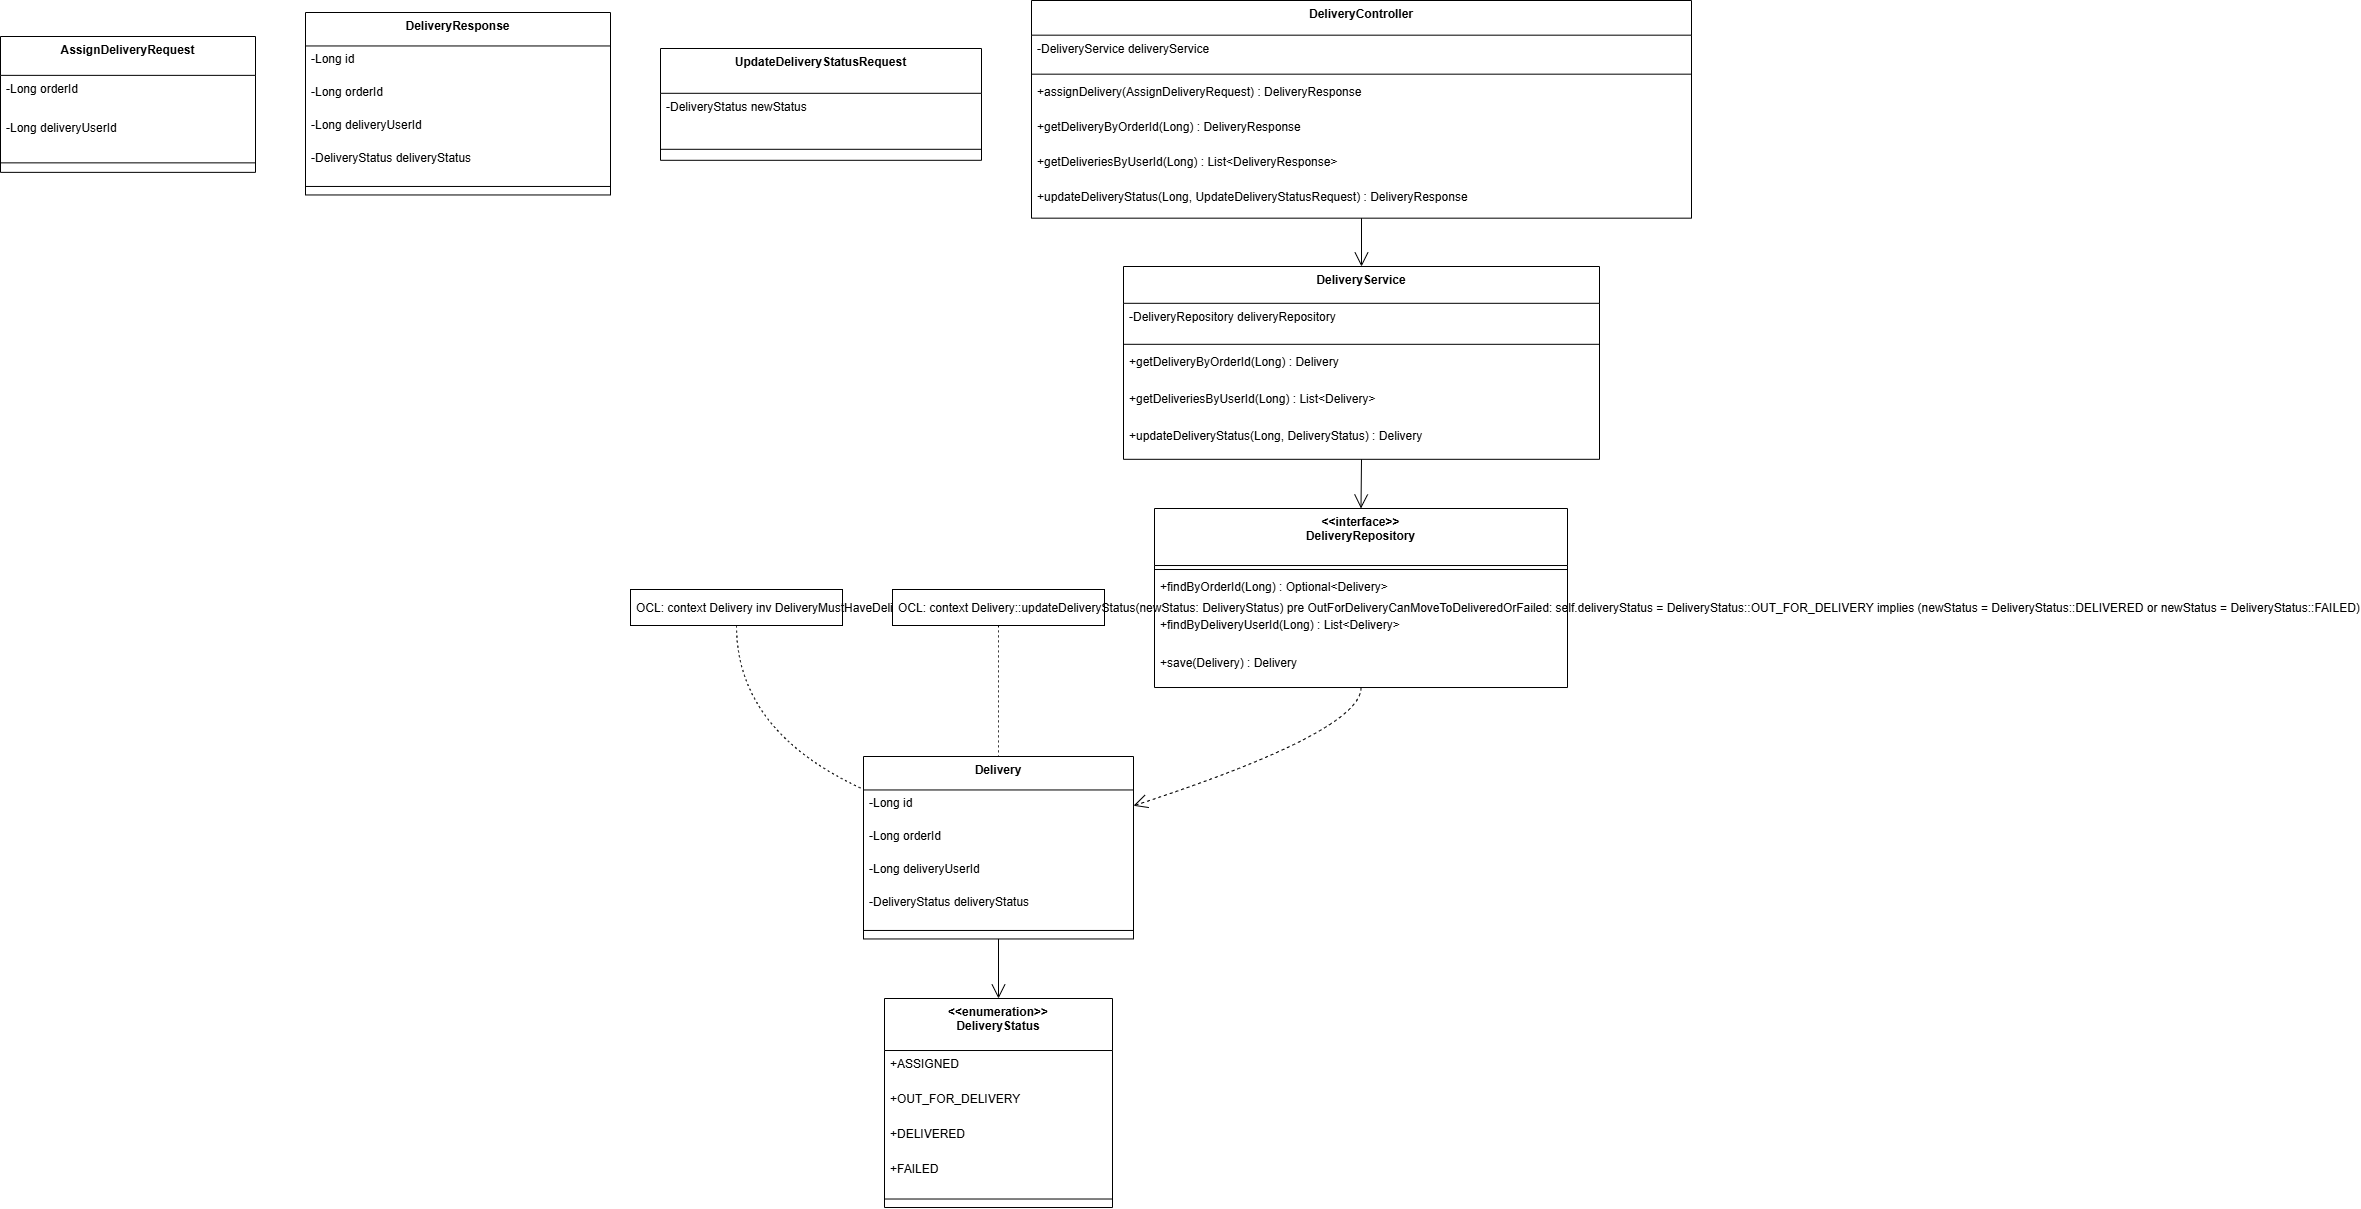

The diagram above was exported from draw.io. Its source (the exported page's mxGraphModel, read from the mxfile embedded in the PNG):
<mxGraphModel dx="173" dy="611" grid="1" gridSize="10" guides="1" tooltips="1" connect="1" arrows="1" fold="1" page="1" pageScale="1" pageWidth="850" pageHeight="1100" math="0" shadow="0">
  <root>
    <mxCell id="0" />
    <mxCell id="1" parent="0" />
    <mxCell id="Xq4gfY29LJDfCgrrSyYL-140" value="Delivery" style="swimlane;fontStyle=1;align=center;verticalAlign=top;childLayout=stackLayout;horizontal=1;startSize=33.45970847389915;horizontalStack=0;resizeParent=1;resizeParentMax=0;resizeLast=0;collapsible=0;marginBottom=0;" parent="1" vertex="1">
      <mxGeometry x="943" y="776" width="270" height="182.45970847389916" as="geometry" />
    </mxCell>
    <mxCell id="Xq4gfY29LJDfCgrrSyYL-141" value="-Long id" style="text;strokeColor=none;fillColor=none;align=left;verticalAlign=top;spacingLeft=4;spacingRight=4;overflow=hidden;rotatable=0;points=[[0,0.5],[1,0.5]];portConstraint=eastwest;" parent="Xq4gfY29LJDfCgrrSyYL-140" vertex="1">
      <mxGeometry y="33.45970847389915" width="270" height="33" as="geometry" />
    </mxCell>
    <mxCell id="Xq4gfY29LJDfCgrrSyYL-142" value="-Long orderId" style="text;strokeColor=none;fillColor=none;align=left;verticalAlign=top;spacingLeft=4;spacingRight=4;overflow=hidden;rotatable=0;points=[[0,0.5],[1,0.5]];portConstraint=eastwest;" parent="Xq4gfY29LJDfCgrrSyYL-140" vertex="1">
      <mxGeometry y="66.45970847389916" width="270" height="33" as="geometry" />
    </mxCell>
    <mxCell id="Xq4gfY29LJDfCgrrSyYL-143" value="-Long deliveryUserId" style="text;strokeColor=none;fillColor=none;align=left;verticalAlign=top;spacingLeft=4;spacingRight=4;overflow=hidden;rotatable=0;points=[[0,0.5],[1,0.5]];portConstraint=eastwest;" parent="Xq4gfY29LJDfCgrrSyYL-140" vertex="1">
      <mxGeometry y="99.45970847389916" width="270" height="33" as="geometry" />
    </mxCell>
    <mxCell id="Xq4gfY29LJDfCgrrSyYL-144" value="-DeliveryStatus deliveryStatus" style="text;strokeColor=none;fillColor=none;align=left;verticalAlign=top;spacingLeft=4;spacingRight=4;overflow=hidden;rotatable=0;points=[[0,0.5],[1,0.5]];portConstraint=eastwest;" parent="Xq4gfY29LJDfCgrrSyYL-140" vertex="1">
      <mxGeometry y="132.45970847389916" width="270" height="33" as="geometry" />
    </mxCell>
    <mxCell id="Xq4gfY29LJDfCgrrSyYL-145" style="line;strokeWidth=1;fillColor=none;align=left;verticalAlign=middle;spacingTop=-1;spacingLeft=3;spacingRight=3;rotatable=0;labelPosition=right;points=[];portConstraint=eastwest;strokeColor=inherit;" parent="Xq4gfY29LJDfCgrrSyYL-140" vertex="1">
      <mxGeometry y="165.45970847389916" width="270" height="17" as="geometry" />
    </mxCell>
    <mxCell id="Xq4gfY29LJDfCgrrSyYL-146" value="&lt;&lt;enumeration&gt;&gt;&#10;DeliveryStatus" style="swimlane;fontStyle=1;align=center;verticalAlign=top;childLayout=stackLayout;horizontal=1;startSize=52.008522033691406;horizontalStack=0;resizeParent=1;resizeParentMax=0;resizeLast=0;collapsible=0;marginBottom=0;" parent="1" vertex="1">
      <mxGeometry x="964" y="1018" width="228" height="209.0085220336914" as="geometry" />
    </mxCell>
    <mxCell id="Xq4gfY29LJDfCgrrSyYL-147" value="+ASSIGNED" style="text;strokeColor=none;fillColor=none;align=left;verticalAlign=top;spacingLeft=4;spacingRight=4;overflow=hidden;rotatable=0;points=[[0,0.5],[1,0.5]];portConstraint=eastwest;" parent="Xq4gfY29LJDfCgrrSyYL-146" vertex="1">
      <mxGeometry y="52.008522033691406" width="228" height="35" as="geometry" />
    </mxCell>
    <mxCell id="Xq4gfY29LJDfCgrrSyYL-148" value="+OUT_FOR_DELIVERY" style="text;strokeColor=none;fillColor=none;align=left;verticalAlign=top;spacingLeft=4;spacingRight=4;overflow=hidden;rotatable=0;points=[[0,0.5],[1,0.5]];portConstraint=eastwest;" parent="Xq4gfY29LJDfCgrrSyYL-146" vertex="1">
      <mxGeometry y="87.0085220336914" width="228" height="35" as="geometry" />
    </mxCell>
    <mxCell id="Xq4gfY29LJDfCgrrSyYL-149" value="+DELIVERED" style="text;strokeColor=none;fillColor=none;align=left;verticalAlign=top;spacingLeft=4;spacingRight=4;overflow=hidden;rotatable=0;points=[[0,0.5],[1,0.5]];portConstraint=eastwest;" parent="Xq4gfY29LJDfCgrrSyYL-146" vertex="1">
      <mxGeometry y="122.0085220336914" width="228" height="35" as="geometry" />
    </mxCell>
    <mxCell id="Xq4gfY29LJDfCgrrSyYL-150" value="+FAILED" style="text;strokeColor=none;fillColor=none;align=left;verticalAlign=top;spacingLeft=4;spacingRight=4;overflow=hidden;rotatable=0;points=[[0,0.5],[1,0.5]];portConstraint=eastwest;" parent="Xq4gfY29LJDfCgrrSyYL-146" vertex="1">
      <mxGeometry y="157.0085220336914" width="228" height="35" as="geometry" />
    </mxCell>
    <mxCell id="Xq4gfY29LJDfCgrrSyYL-151" style="line;strokeWidth=1;fillColor=none;align=left;verticalAlign=middle;spacingTop=-1;spacingLeft=3;spacingRight=3;rotatable=0;labelPosition=right;points=[];portConstraint=eastwest;strokeColor=inherit;" parent="Xq4gfY29LJDfCgrrSyYL-146" vertex="1">
      <mxGeometry y="192.0085220336914" width="228" height="17" as="geometry" />
    </mxCell>
    <mxCell id="Xq4gfY29LJDfCgrrSyYL-152" value="AssignDeliveryRequest" style="swimlane;fontStyle=1;align=center;verticalAlign=top;childLayout=stackLayout;horizontal=1;startSize=38.862012590680806;horizontalStack=0;resizeParent=1;resizeParentMax=0;resizeLast=0;collapsible=0;marginBottom=0;" parent="1" vertex="1">
      <mxGeometry x="80" y="56" width="255" height="135.86201259068082" as="geometry" />
    </mxCell>
    <mxCell id="Xq4gfY29LJDfCgrrSyYL-153" value="-Long orderId" style="text;strokeColor=none;fillColor=none;align=left;verticalAlign=top;spacingLeft=4;spacingRight=4;overflow=hidden;rotatable=0;points=[[0,0.5],[1,0.5]];portConstraint=eastwest;" parent="Xq4gfY29LJDfCgrrSyYL-152" vertex="1">
      <mxGeometry y="38.862012590680806" width="255" height="39" as="geometry" />
    </mxCell>
    <mxCell id="Xq4gfY29LJDfCgrrSyYL-154" value="-Long deliveryUserId" style="text;strokeColor=none;fillColor=none;align=left;verticalAlign=top;spacingLeft=4;spacingRight=4;overflow=hidden;rotatable=0;points=[[0,0.5],[1,0.5]];portConstraint=eastwest;" parent="Xq4gfY29LJDfCgrrSyYL-152" vertex="1">
      <mxGeometry y="77.8620125906808" width="255" height="39" as="geometry" />
    </mxCell>
    <mxCell id="Xq4gfY29LJDfCgrrSyYL-155" style="line;strokeWidth=1;fillColor=none;align=left;verticalAlign=middle;spacingTop=-1;spacingLeft=3;spacingRight=3;rotatable=0;labelPosition=right;points=[];portConstraint=eastwest;strokeColor=inherit;" parent="Xq4gfY29LJDfCgrrSyYL-152" vertex="1">
      <mxGeometry y="116.8620125906808" width="255" height="19" as="geometry" />
    </mxCell>
    <mxCell id="Xq4gfY29LJDfCgrrSyYL-156" value="DeliveryResponse" style="swimlane;fontStyle=1;align=center;verticalAlign=top;childLayout=stackLayout;horizontal=1;startSize=33.45970847389915;horizontalStack=0;resizeParent=1;resizeParentMax=0;resizeLast=0;collapsible=0;marginBottom=0;" parent="1" vertex="1">
      <mxGeometry x="385" y="32" width="305" height="182.45970847389916" as="geometry" />
    </mxCell>
    <mxCell id="Xq4gfY29LJDfCgrrSyYL-157" value="-Long id" style="text;strokeColor=none;fillColor=none;align=left;verticalAlign=top;spacingLeft=4;spacingRight=4;overflow=hidden;rotatable=0;points=[[0,0.5],[1,0.5]];portConstraint=eastwest;" parent="Xq4gfY29LJDfCgrrSyYL-156" vertex="1">
      <mxGeometry y="33.45970847389915" width="305" height="33" as="geometry" />
    </mxCell>
    <mxCell id="Xq4gfY29LJDfCgrrSyYL-158" value="-Long orderId" style="text;strokeColor=none;fillColor=none;align=left;verticalAlign=top;spacingLeft=4;spacingRight=4;overflow=hidden;rotatable=0;points=[[0,0.5],[1,0.5]];portConstraint=eastwest;" parent="Xq4gfY29LJDfCgrrSyYL-156" vertex="1">
      <mxGeometry y="66.45970847389916" width="305" height="33" as="geometry" />
    </mxCell>
    <mxCell id="Xq4gfY29LJDfCgrrSyYL-159" value="-Long deliveryUserId" style="text;strokeColor=none;fillColor=none;align=left;verticalAlign=top;spacingLeft=4;spacingRight=4;overflow=hidden;rotatable=0;points=[[0,0.5],[1,0.5]];portConstraint=eastwest;" parent="Xq4gfY29LJDfCgrrSyYL-156" vertex="1">
      <mxGeometry y="99.45970847389916" width="305" height="33" as="geometry" />
    </mxCell>
    <mxCell id="Xq4gfY29LJDfCgrrSyYL-160" value="-DeliveryStatus deliveryStatus" style="text;strokeColor=none;fillColor=none;align=left;verticalAlign=top;spacingLeft=4;spacingRight=4;overflow=hidden;rotatable=0;points=[[0,0.5],[1,0.5]];portConstraint=eastwest;" parent="Xq4gfY29LJDfCgrrSyYL-156" vertex="1">
      <mxGeometry y="132.45970847389916" width="305" height="33" as="geometry" />
    </mxCell>
    <mxCell id="Xq4gfY29LJDfCgrrSyYL-161" style="line;strokeWidth=1;fillColor=none;align=left;verticalAlign=middle;spacingTop=-1;spacingLeft=3;spacingRight=3;rotatable=0;labelPosition=right;points=[];portConstraint=eastwest;strokeColor=inherit;" parent="Xq4gfY29LJDfCgrrSyYL-156" vertex="1">
      <mxGeometry y="165.45970847389916" width="305" height="17" as="geometry" />
    </mxCell>
    <mxCell id="Xq4gfY29LJDfCgrrSyYL-162" value="UpdateDeliveryStatusRequest" style="swimlane;fontStyle=1;align=center;verticalAlign=top;childLayout=stackLayout;horizontal=1;startSize=44.804544067382814;horizontalStack=0;resizeParent=1;resizeParentMax=0;resizeLast=0;collapsible=0;marginBottom=0;" parent="1" vertex="1">
      <mxGeometry x="740" y="68" width="321" height="111.8045440673828" as="geometry" />
    </mxCell>
    <mxCell id="Xq4gfY29LJDfCgrrSyYL-163" value="-DeliveryStatus newStatus" style="text;strokeColor=none;fillColor=none;align=left;verticalAlign=top;spacingLeft=4;spacingRight=4;overflow=hidden;rotatable=0;points=[[0,0.5],[1,0.5]];portConstraint=eastwest;" parent="Xq4gfY29LJDfCgrrSyYL-162" vertex="1">
      <mxGeometry y="44.804544067382814" width="321" height="45" as="geometry" />
    </mxCell>
    <mxCell id="Xq4gfY29LJDfCgrrSyYL-164" style="line;strokeWidth=1;fillColor=none;align=left;verticalAlign=middle;spacingTop=-1;spacingLeft=3;spacingRight=3;rotatable=0;labelPosition=right;points=[];portConstraint=eastwest;strokeColor=inherit;" parent="Xq4gfY29LJDfCgrrSyYL-162" vertex="1">
      <mxGeometry y="89.8045440673828" width="321" height="22" as="geometry" />
    </mxCell>
    <mxCell id="Xq4gfY29LJDfCgrrSyYL-165" value="&lt;&lt;interface&gt;&gt;&#10;DeliveryRepository" style="swimlane;fontStyle=1;align=center;verticalAlign=top;childLayout=stackLayout;horizontal=1;startSize=57.0085189819336;horizontalStack=0;resizeParent=1;resizeParentMax=0;resizeLast=0;collapsible=0;marginBottom=0;" parent="1" vertex="1">
      <mxGeometry x="1234" y="528" width="413" height="179.0085189819336" as="geometry" />
    </mxCell>
    <mxCell id="Xq4gfY29LJDfCgrrSyYL-166" style="line;strokeWidth=1;fillColor=none;align=left;verticalAlign=middle;spacingTop=-1;spacingLeft=3;spacingRight=3;rotatable=0;labelPosition=right;points=[];portConstraint=eastwest;strokeColor=inherit;" parent="Xq4gfY29LJDfCgrrSyYL-165" vertex="1">
      <mxGeometry y="57.0085189819336" width="413" height="8" as="geometry" />
    </mxCell>
    <mxCell id="Xq4gfY29LJDfCgrrSyYL-167" value="+findByOrderId(Long) : Optional&lt;Delivery&gt;" style="text;strokeColor=none;fillColor=none;align=left;verticalAlign=top;spacingLeft=4;spacingRight=4;overflow=hidden;rotatable=0;points=[[0,0.5],[1,0.5]];portConstraint=eastwest;" parent="Xq4gfY29LJDfCgrrSyYL-165" vertex="1">
      <mxGeometry y="65.0085189819336" width="413" height="38" as="geometry" />
    </mxCell>
    <mxCell id="Xq4gfY29LJDfCgrrSyYL-168" value="+findByDeliveryUserId(Long) : List&lt;Delivery&gt;" style="text;strokeColor=none;fillColor=none;align=left;verticalAlign=top;spacingLeft=4;spacingRight=4;overflow=hidden;rotatable=0;points=[[0,0.5],[1,0.5]];portConstraint=eastwest;" parent="Xq4gfY29LJDfCgrrSyYL-165" vertex="1">
      <mxGeometry y="103.0085189819336" width="413" height="38" as="geometry" />
    </mxCell>
    <mxCell id="Xq4gfY29LJDfCgrrSyYL-169" value="+save(Delivery) : Delivery" style="text;strokeColor=none;fillColor=none;align=left;verticalAlign=top;spacingLeft=4;spacingRight=4;overflow=hidden;rotatable=0;points=[[0,0.5],[1,0.5]];portConstraint=eastwest;" parent="Xq4gfY29LJDfCgrrSyYL-165" vertex="1">
      <mxGeometry y="141.0085189819336" width="413" height="38" as="geometry" />
    </mxCell>
    <mxCell id="Xq4gfY29LJDfCgrrSyYL-170" value="DeliveryService" style="swimlane;fontStyle=1;align=center;verticalAlign=top;childLayout=stackLayout;horizontal=1;startSize=36.80567626953125;horizontalStack=0;resizeParent=1;resizeParentMax=0;resizeLast=0;collapsible=0;marginBottom=0;" parent="1" vertex="1">
      <mxGeometry x="1203" y="286" width="476" height="192.80567626953126" as="geometry" />
    </mxCell>
    <mxCell id="Xq4gfY29LJDfCgrrSyYL-171" value="-DeliveryRepository deliveryRepository" style="text;strokeColor=none;fillColor=none;align=left;verticalAlign=top;spacingLeft=4;spacingRight=4;overflow=hidden;rotatable=0;points=[[0,0.5],[1,0.5]];portConstraint=eastwest;" parent="Xq4gfY29LJDfCgrrSyYL-170" vertex="1">
      <mxGeometry y="36.80567626953125" width="476" height="37" as="geometry" />
    </mxCell>
    <mxCell id="Xq4gfY29LJDfCgrrSyYL-172" style="line;strokeWidth=1;fillColor=none;align=left;verticalAlign=middle;spacingTop=-1;spacingLeft=3;spacingRight=3;rotatable=0;labelPosition=right;points=[];portConstraint=eastwest;strokeColor=inherit;" parent="Xq4gfY29LJDfCgrrSyYL-170" vertex="1">
      <mxGeometry y="73.80567626953125" width="476" height="8" as="geometry" />
    </mxCell>
    <mxCell id="Xq4gfY29LJDfCgrrSyYL-173" value="+getDeliveryByOrderId(Long) : Delivery" style="text;strokeColor=none;fillColor=none;align=left;verticalAlign=top;spacingLeft=4;spacingRight=4;overflow=hidden;rotatable=0;points=[[0,0.5],[1,0.5]];portConstraint=eastwest;" parent="Xq4gfY29LJDfCgrrSyYL-170" vertex="1">
      <mxGeometry y="81.80567626953125" width="476" height="37" as="geometry" />
    </mxCell>
    <mxCell id="Xq4gfY29LJDfCgrrSyYL-174" value="+getDeliveriesByUserId(Long) : List&lt;Delivery&gt;" style="text;strokeColor=none;fillColor=none;align=left;verticalAlign=top;spacingLeft=4;spacingRight=4;overflow=hidden;rotatable=0;points=[[0,0.5],[1,0.5]];portConstraint=eastwest;" parent="Xq4gfY29LJDfCgrrSyYL-170" vertex="1">
      <mxGeometry y="118.80567626953125" width="476" height="37" as="geometry" />
    </mxCell>
    <mxCell id="Xq4gfY29LJDfCgrrSyYL-175" value="+updateDeliveryStatus(Long, DeliveryStatus) : Delivery" style="text;strokeColor=none;fillColor=none;align=left;verticalAlign=top;spacingLeft=4;spacingRight=4;overflow=hidden;rotatable=0;points=[[0,0.5],[1,0.5]];portConstraint=eastwest;" parent="Xq4gfY29LJDfCgrrSyYL-170" vertex="1">
      <mxGeometry y="155.80567626953126" width="476" height="37" as="geometry" />
    </mxCell>
    <mxCell id="Xq4gfY29LJDfCgrrSyYL-176" value="DeliveryController" style="swimlane;fontStyle=1;align=center;verticalAlign=top;childLayout=stackLayout;horizontal=1;startSize=34.67234547932943;horizontalStack=0;resizeParent=1;resizeParentMax=0;resizeLast=0;collapsible=0;marginBottom=0;" parent="1" vertex="1">
      <mxGeometry x="1111" y="20" width="660" height="217.67234547932944" as="geometry" />
    </mxCell>
    <mxCell id="Xq4gfY29LJDfCgrrSyYL-177" value="-DeliveryService deliveryService" style="text;strokeColor=none;fillColor=none;align=left;verticalAlign=top;spacingLeft=4;spacingRight=4;overflow=hidden;rotatable=0;points=[[0,0.5],[1,0.5]];portConstraint=eastwest;" parent="Xq4gfY29LJDfCgrrSyYL-176" vertex="1">
      <mxGeometry y="34.67234547932943" width="660" height="35" as="geometry" />
    </mxCell>
    <mxCell id="Xq4gfY29LJDfCgrrSyYL-178" style="line;strokeWidth=1;fillColor=none;align=left;verticalAlign=middle;spacingTop=-1;spacingLeft=3;spacingRight=3;rotatable=0;labelPosition=right;points=[];portConstraint=eastwest;strokeColor=inherit;" parent="Xq4gfY29LJDfCgrrSyYL-176" vertex="1">
      <mxGeometry y="69.67234547932944" width="660" height="8" as="geometry" />
    </mxCell>
    <mxCell id="Xq4gfY29LJDfCgrrSyYL-179" value="+assignDelivery(AssignDeliveryRequest) : DeliveryResponse" style="text;strokeColor=none;fillColor=none;align=left;verticalAlign=top;spacingLeft=4;spacingRight=4;overflow=hidden;rotatable=0;points=[[0,0.5],[1,0.5]];portConstraint=eastwest;" parent="Xq4gfY29LJDfCgrrSyYL-176" vertex="1">
      <mxGeometry y="77.67234547932944" width="660" height="35" as="geometry" />
    </mxCell>
    <mxCell id="Xq4gfY29LJDfCgrrSyYL-180" value="+getDeliveryByOrderId(Long) : DeliveryResponse" style="text;strokeColor=none;fillColor=none;align=left;verticalAlign=top;spacingLeft=4;spacingRight=4;overflow=hidden;rotatable=0;points=[[0,0.5],[1,0.5]];portConstraint=eastwest;" parent="Xq4gfY29LJDfCgrrSyYL-176" vertex="1">
      <mxGeometry y="112.67234547932944" width="660" height="35" as="geometry" />
    </mxCell>
    <mxCell id="Xq4gfY29LJDfCgrrSyYL-181" value="+getDeliveriesByUserId(Long) : List&lt;DeliveryResponse&gt;" style="text;strokeColor=none;fillColor=none;align=left;verticalAlign=top;spacingLeft=4;spacingRight=4;overflow=hidden;rotatable=0;points=[[0,0.5],[1,0.5]];portConstraint=eastwest;" parent="Xq4gfY29LJDfCgrrSyYL-176" vertex="1">
      <mxGeometry y="147.67234547932944" width="660" height="35" as="geometry" />
    </mxCell>
    <mxCell id="Xq4gfY29LJDfCgrrSyYL-182" value="+updateDeliveryStatus(Long, UpdateDeliveryStatusRequest) : DeliveryResponse" style="text;strokeColor=none;fillColor=none;align=left;verticalAlign=top;spacingLeft=4;spacingRight=4;overflow=hidden;rotatable=0;points=[[0,0.5],[1,0.5]];portConstraint=eastwest;" parent="Xq4gfY29LJDfCgrrSyYL-176" vertex="1">
      <mxGeometry y="182.67234547932944" width="660" height="35" as="geometry" />
    </mxCell>
    <mxCell id="Xq4gfY29LJDfCgrrSyYL-183" value="OCL: context Delivery inv DeliveryMustHaveDeliveryUser: self.deliveryUserId &lt;&gt; null" style="align=left;spacingLeft=4;" parent="1" vertex="1">
      <mxGeometry x="710" y="609" width="212" height="36" as="geometry" />
    </mxCell>
    <mxCell id="Xq4gfY29LJDfCgrrSyYL-184" value="OCL: context Delivery::updateDeliveryStatus(newStatus: DeliveryStatus) pre OutForDeliveryCanMoveToDeliveredOrFailed: self.deliveryStatus = DeliveryStatus::OUT_FOR_DELIVERY implies (newStatus = DeliveryStatus::DELIVERED or newStatus = DeliveryStatus::FAILED)" style="align=left;spacingLeft=4;" parent="1" vertex="1">
      <mxGeometry x="972" y="609" width="212" height="36" as="geometry" />
    </mxCell>
    <mxCell id="Xq4gfY29LJDfCgrrSyYL-185" value="" style="curved=1;dashed=1;dashPattern=2 3;startArrow=none;endArrow=none;exitX=0.5;exitY=1;entryX=0;entryY=0.18;rounded=0;" parent="1" source="Xq4gfY29LJDfCgrrSyYL-183" target="Xq4gfY29LJDfCgrrSyYL-140" edge="1">
      <mxGeometry relative="1" as="geometry">
        <Array as="points">
          <mxPoint x="816" y="751" />
        </Array>
      </mxGeometry>
    </mxCell>
    <mxCell id="Xq4gfY29LJDfCgrrSyYL-186" value="" style="curved=1;dashed=1;dashPattern=2 3;startArrow=none;endArrow=none;exitX=0.5;exitY=1;entryX=0.5;entryY=0;rounded=0;" parent="1" source="Xq4gfY29LJDfCgrrSyYL-184" target="Xq4gfY29LJDfCgrrSyYL-140" edge="1">
      <mxGeometry relative="1" as="geometry">
        <Array as="points" />
      </mxGeometry>
    </mxCell>
    <mxCell id="Xq4gfY29LJDfCgrrSyYL-187" value="" style="curved=1;startArrow=none;endArrow=open;endSize=12;exitX=0.5;exitY=1;entryX=0.5;entryY=0;rounded=0;" parent="1" source="Xq4gfY29LJDfCgrrSyYL-176" target="Xq4gfY29LJDfCgrrSyYL-170" edge="1">
      <mxGeometry relative="1" as="geometry">
        <Array as="points" />
      </mxGeometry>
    </mxCell>
    <mxCell id="Xq4gfY29LJDfCgrrSyYL-188" value="" style="curved=1;startArrow=none;endArrow=open;endSize=12;exitX=0.5;exitY=1;entryX=0.5;entryY=0;rounded=0;" parent="1" source="Xq4gfY29LJDfCgrrSyYL-170" target="Xq4gfY29LJDfCgrrSyYL-165" edge="1">
      <mxGeometry relative="1" as="geometry">
        <Array as="points" />
      </mxGeometry>
    </mxCell>
    <mxCell id="Xq4gfY29LJDfCgrrSyYL-189" value="" style="curved=1;dashed=1;startArrow=none;endArrow=open;endSize=12;exitX=0.5;exitY=1;entryX=1;entryY=0.27;rounded=0;" parent="1" source="Xq4gfY29LJDfCgrrSyYL-165" target="Xq4gfY29LJDfCgrrSyYL-140" edge="1">
      <mxGeometry relative="1" as="geometry">
        <Array as="points">
          <mxPoint x="1441" y="751" />
        </Array>
      </mxGeometry>
    </mxCell>
    <mxCell id="Xq4gfY29LJDfCgrrSyYL-190" value="" style="curved=1;startArrow=none;endArrow=open;endSize=12;exitX=0.5;exitY=1;entryX=0.5;entryY=0;rounded=0;" parent="1" source="Xq4gfY29LJDfCgrrSyYL-140" target="Xq4gfY29LJDfCgrrSyYL-146" edge="1">
      <mxGeometry relative="1" as="geometry">
        <Array as="points" />
      </mxGeometry>
    </mxCell>
  </root>
</mxGraphModel>